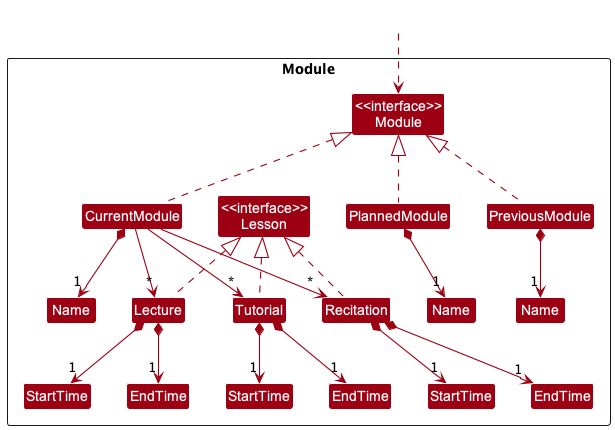

The diagram above was rendered by PlantUML. Its source (embedded in the PNG):
@startuml
!include style.puml
skinparam arrowThickness 1.1
skinparam arrowColor MODEL_COLOR
skinparam classBackgroundColor MODEL_COLOR


Package Module <<Rectangle>>{
Class "<<interface>>\nModule" as Module
Class "<<interface>>\nLesson" as Lesson

Class CurrentModule
Class PlannedModule
Class PreviousModule

Class "Name" as CurrentName
Class "Name" as PreviousName
Class "Name" as PlannedName

Class Tutorial
Class Recitation
Class Lecture
Class "StartTime" as TutorialStartTime
Class "EndTime" as TutorialEndTime
Class "StartTime" as LectureStartTime
Class "EndTime" as LectureEndTime
Class "StartTime" as RecitationStartTime
Class "EndTime" as RecitationEndTime

}

Class HiddenOutside #FFFFFF
HiddenOutside ..> Module

CurrentModule .up.|> Module
PlannedModule .up.|> Module
PreviousModule .up.|> Module

CurrentModule *-->  "1" CurrentName
CurrentModule --> "*" Tutorial
CurrentModule --> "*" Lecture
CurrentModule --> "*" Recitation

PlannedModule *-->  "1" PlannedName
PreviousModule *-->  "1" PreviousName

Tutorial *--> "1" TutorialStartTime
Tutorial *--> "1" TutorialEndTime

Lecture *--> "1" LectureStartTime
Lecture *--> "1" LectureEndTime

Recitation *--> "1" RecitationStartTime
Recitation *--> "1" RecitationEndTime

Recitation .up.|> Lesson
Lecture .up.|> Lesson
Tutorial .up.|> Lesson

@enduml